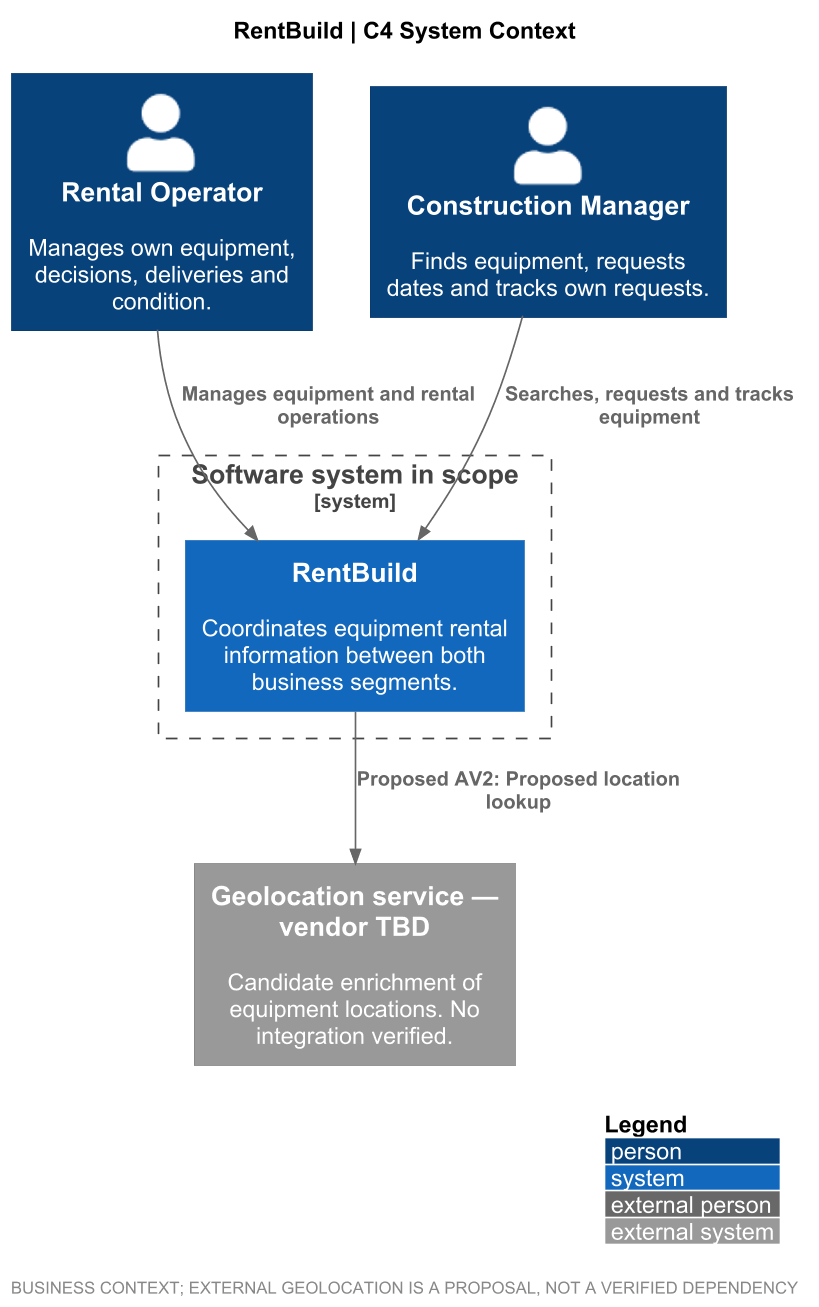

The diagram above was rendered by PlantUML. Its source (embedded in the PNG):
@startuml
title RentBuild | C4 System Context
skinparam shadowing false
skinparam dpi 160
skinparam defaultFontName Arial
skinparam packageStyle rectangle
!include <C4/C4_Context>
LAYOUT_WITH_LEGEND()
Person(operator, "Rental Operator", "Manages own equipment, decisions, deliveries and condition.")
Person(builder, "Construction Manager", "Finds equipment, requests dates and tracks own requests.")
System_Ext(geo, "Geolocation service — vendor TBD", "Candidate enrichment of equipment locations. No integration verified.")
System_Boundary(system_scope, "Software system in scope") {
  System(rentbuild, "RentBuild", "Coordinates equipment rental information between both business segments.")
}
Rel(operator, rentbuild, "Manages equipment and rental operations")
Rel(builder, rentbuild, "Searches, requests and tracks equipment")
Rel(rentbuild, geo, "Proposed AV2: Proposed location lookup")
footer BUSINESS CONTEXT; EXTERNAL GEOLOCATION IS A PROPOSAL, NOT A VERIFIED DEPENDENCY
@enduml